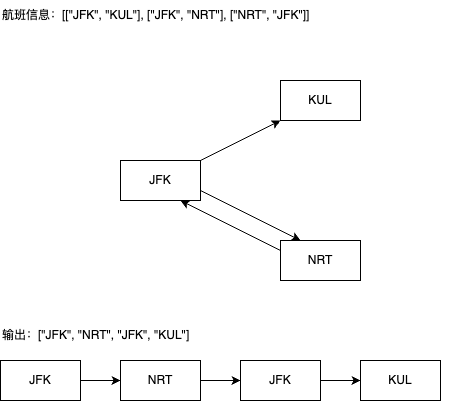

The diagram above was exported from draw.io. Its source (the exported page's mxGraphModel, read from the mxfile embedded in the PNG):
<mxGraphModel dx="954" dy="727" grid="1" gridSize="10" guides="1" tooltips="1" connect="1" arrows="1" fold="1" page="1" pageScale="1" pageWidth="827" pageHeight="1169" math="0" shadow="0">
  <root>
    <mxCell id="0" />
    <mxCell id="1" parent="0" />
    <mxCell id="T-rxZrI3hqyrfbSlANNn-1" value="航班信息：[[&quot;JFK&quot;, &quot;KUL&quot;], [&quot;JFK&quot;, &quot;NRT&quot;], [&quot;NRT&quot;, &quot;JFK&quot;]]" style="text;align=left;verticalAlign=middle;whiteSpace=wrap;rounded=0;" vertex="1" parent="1">
      <mxGeometry x="160" y="160" width="460" height="30" as="geometry" />
    </mxCell>
    <mxCell id="T-rxZrI3hqyrfbSlANNn-2" value="JFK" style="rounded=0;whiteSpace=wrap;" vertex="1" parent="1">
      <mxGeometry x="280" y="320" width="80" height="40" as="geometry" />
    </mxCell>
    <mxCell id="T-rxZrI3hqyrfbSlANNn-3" value="NRT" style="rounded=0;whiteSpace=wrap;" vertex="1" parent="1">
      <mxGeometry x="440" y="400" width="80" height="40" as="geometry" />
    </mxCell>
    <mxCell id="T-rxZrI3hqyrfbSlANNn-4" value="KUL" style="rounded=0;whiteSpace=wrap;" vertex="1" parent="1">
      <mxGeometry x="440" y="240" width="80" height="40" as="geometry" />
    </mxCell>
    <mxCell id="T-rxZrI3hqyrfbSlANNn-5" value="" style="endArrow=classic;rounded=0;entryX=0;entryY=1;entryDx=0;entryDy=0;exitX=1;exitY=0;exitDx=0;exitDy=0;" edge="1" parent="1" source="T-rxZrI3hqyrfbSlANNn-2" target="T-rxZrI3hqyrfbSlANNn-4">
      <mxGeometry width="50" height="50" relative="1" as="geometry">
        <mxPoint x="370" y="320" as="sourcePoint" />
        <mxPoint x="420" y="270" as="targetPoint" />
      </mxGeometry>
    </mxCell>
    <mxCell id="T-rxZrI3hqyrfbSlANNn-6" value="" style="endArrow=classic;rounded=0;entryX=0.25;entryY=0;entryDx=0;entryDy=0;exitX=1;exitY=0.75;exitDx=0;exitDy=0;" edge="1" parent="1" source="T-rxZrI3hqyrfbSlANNn-2" target="T-rxZrI3hqyrfbSlANNn-3">
      <mxGeometry width="50" height="50" relative="1" as="geometry">
        <mxPoint x="374" y="340" as="sourcePoint" />
        <mxPoint x="454" y="300" as="targetPoint" />
      </mxGeometry>
    </mxCell>
    <mxCell id="T-rxZrI3hqyrfbSlANNn-7" value="" style="endArrow=classic;rounded=0;exitX=0;exitY=0.25;exitDx=0;exitDy=0;entryX=0.75;entryY=1;entryDx=0;entryDy=0;" edge="1" parent="1" source="T-rxZrI3hqyrfbSlANNn-3" target="T-rxZrI3hqyrfbSlANNn-2">
      <mxGeometry width="50" height="50" relative="1" as="geometry">
        <mxPoint x="340" y="370" as="sourcePoint" />
        <mxPoint x="240" y="370" as="targetPoint" />
      </mxGeometry>
    </mxCell>
    <mxCell id="T-rxZrI3hqyrfbSlANNn-9" value="输出：[&quot;JFK&quot;, &quot;NRT&quot;, &quot;JFK&quot;, &quot;KUL&quot;]" style="text;align=left;verticalAlign=middle;whiteSpace=wrap;rounded=0;" vertex="1" parent="1">
      <mxGeometry x="160" y="480" width="350" height="30" as="geometry" />
    </mxCell>
    <mxCell id="T-rxZrI3hqyrfbSlANNn-15" value="" style="edgeStyle=orthogonalEdgeStyle;rounded=0;orthogonalLoop=1;jettySize=auto;" edge="1" parent="1" source="T-rxZrI3hqyrfbSlANNn-11" target="T-rxZrI3hqyrfbSlANNn-12">
      <mxGeometry relative="1" as="geometry" />
    </mxCell>
    <mxCell id="T-rxZrI3hqyrfbSlANNn-11" value="JFK" style="rounded=0;whiteSpace=wrap;" vertex="1" parent="1">
      <mxGeometry x="160" y="520" width="80" height="40" as="geometry" />
    </mxCell>
    <mxCell id="T-rxZrI3hqyrfbSlANNn-16" value="" style="edgeStyle=orthogonalEdgeStyle;rounded=0;orthogonalLoop=1;jettySize=auto;" edge="1" parent="1" source="T-rxZrI3hqyrfbSlANNn-12" target="T-rxZrI3hqyrfbSlANNn-13">
      <mxGeometry relative="1" as="geometry" />
    </mxCell>
    <mxCell id="T-rxZrI3hqyrfbSlANNn-12" value="NRT" style="rounded=0;whiteSpace=wrap;" vertex="1" parent="1">
      <mxGeometry x="280" y="520" width="80" height="40" as="geometry" />
    </mxCell>
    <mxCell id="T-rxZrI3hqyrfbSlANNn-18" value="" style="edgeStyle=orthogonalEdgeStyle;rounded=0;orthogonalLoop=1;jettySize=auto;" edge="1" parent="1" source="T-rxZrI3hqyrfbSlANNn-13" target="T-rxZrI3hqyrfbSlANNn-14">
      <mxGeometry relative="1" as="geometry" />
    </mxCell>
    <mxCell id="T-rxZrI3hqyrfbSlANNn-13" value="JFK" style="rounded=0;whiteSpace=wrap;" vertex="1" parent="1">
      <mxGeometry x="400" y="520" width="80" height="40" as="geometry" />
    </mxCell>
    <mxCell id="T-rxZrI3hqyrfbSlANNn-14" value="KUL" style="rounded=0;whiteSpace=wrap;" vertex="1" parent="1">
      <mxGeometry x="520" y="520" width="80" height="40" as="geometry" />
    </mxCell>
  </root>
</mxGraphModel>